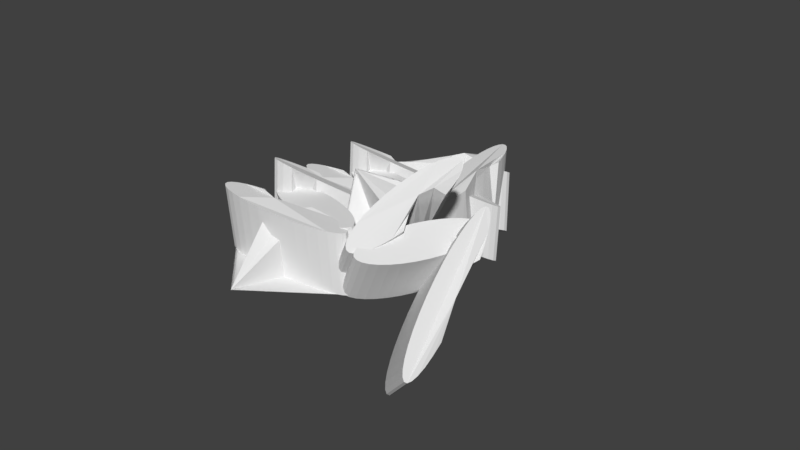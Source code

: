 # Source: SER.blend  (saved by Blender 2.79.0; exported with 4.5.12 LTS)
import bpy
from mathutils import Matrix  # noqa: F401  (used for matrix-valued properties, if any)

bpy.ops.wm.read_factory_settings(use_empty=True)
scene = bpy.context.scene
scene.name = 'Scene'

# ---- collections
col_collection_1 = bpy.data.collections.new('Collection 1'); scene.collection.children.link(col_collection_1)

# ---- materials (node trees are filled in below, after node groups)
mat_material_003 = bpy.data.materials.new('Material.003')
mat_material_003.alpha_threshold = 0.0
mat_material_003.use_transparent_shadow = False
mat_material_003.roughness = 0.5
mat_material_001 = bpy.data.materials.new('Material.001')
mat_material_001.alpha_threshold = 0.0
mat_material_001.use_transparent_shadow = False
mat_material_001.roughness = 0.5
mat_material_005 = bpy.data.materials.new('Material.005')
mat_material_005.alpha_threshold = 0.0
mat_material_005.use_transparent_shadow = False
mat_material_005.roughness = 0.5
mat_material_004 = bpy.data.materials.new('Material.004')
mat_material_004.alpha_threshold = 0.0
mat_material_004.use_transparent_shadow = False
mat_material_004.roughness = 0.5

# ---- material node trees

# ---- world
world_world = bpy.data.worlds.new('World'); scene.world = world_world
world_world.color = (0.05088, 0.05088, 0.05088)
world_world.use_sun_shadow = False
world_world.sun_shadow_jitter_overblur = 0.0
world_world.cycles.sampling_method = 'MANUAL'

# ---- meshes
me_cylinder_003 = bpy.data.meshes.new('Cylinder.003')
me_cylinder_003.from_pydata([(0.0, 1.0, -1.0), (0.0, 1.0, 1.0), (0.1951, 0.9808, -1.0), (0.1951, 0.9808, 1.0), (0.3827, 0.9239, -1.0), (0.3827, 0.9239, 1.0), (0.5556, 0.8315, -1.0), (0.5556, 0.8315, 1.0), (0.7071, 0.7071, -1.0), (0.7071, 0.7071, 1.0), (0.8315, 0.5556, -1.0), (0.8315, 0.5556, 1.0), (0.9239, 0.3827, -1.0), (0.9239, 0.3827, 1.0), (0.9808, 0.1951, -1.0), (0.9808, 0.1951, 1.0), (1.0, 7.55e-08, -1.0), (1.0, 7.55e-08, 1.0), (0.9808, -0.1951, -1.0), (0.9808, -0.1951, 1.0), (0.9239, -0.3827, -1.0), (0.9239, -0.3827, 1.0), (0.8315, -0.5556, -1.0), (0.8315, -0.5556, 1.0), (0.7071, -0.7071, -1.0), (0.7071, -0.7071, 1.0), (0.5556, -0.8315, -1.0), (0.5556, -0.8315, 1.0), (0.3827, -0.9239, -1.0), (0.3827, -0.9239, 1.0), (0.1951, -0.9808, -1.0), (0.1951, -0.9808, 1.0), (-3.258e-07, -1.0, -1.0), (-3.258e-07, -1.0, 1.0), (-0.1951, -0.9808, -1.0), (-0.1951, -0.9808, 1.0), (-0.3827, -0.9239, -1.0), (-0.3827, -0.9239, 1.0), (-0.5556, -0.8315, -1.0), (-0.5556, -0.8315, 1.0), (-0.7071, -0.7071, -1.0), (-0.7071, -0.7071, 1.0), (-0.8315, -0.5556, -1.0), (-0.8315, -0.5556, 1.0), (-0.9239, -0.3827, -1.0), (-0.9239, -0.3827, 1.0), (-0.9808, -0.1951, -1.0), (-0.9808, -0.1951, 1.0), (-1.0, 9.656e-07, -1.0), (-1.0, 9.656e-07, 1.0), (-0.9808, 0.1951, -1.0), (-0.9808, 0.1951, 1.0), (-0.9239, 0.3827, -1.0), (-0.9239, 0.3827, 1.0), (-0.8315, 0.5556, -1.0), (-0.8315, 0.5556, 1.0), (-0.7071, 0.7071, -1.0), (-0.7071, 0.7071, 1.0), (-0.5556, 0.8315, -1.0), (-0.5556, 0.8315, 1.0), (-0.3827, 0.9239, -1.0), (-0.3827, 0.9239, 1.0), (-0.1951, 0.9808, -1.0), (-0.1951, 0.9808, 1.0), (0.2728, -5.705, -0.07525), (0.06191, -1.336, 1.217), (0.2065, -0.8204, -0.7776), (0.2287, -0.5287, 1.198), (0.3902, -0.6384, -0.8563), (0.4124, -0.3468, 1.119), (0.5616, -0.509, -0.9237), (0.5838, -0.2173, 1.052), (0.7141, -0.437, -0.9773), (0.7364, -0.1454, 0.9982), (0.8418, -0.4253, -1.015), (0.8641, -0.1336, 0.9605), (0.9399, -0.4742, -1.035), (0.9622, -0.1826, 0.94), (1.005, -0.582, -1.038), (1.027, -0.2903, 0.9377), (1.033, -0.7444, -1.022), (1.056, -0.4528, 0.9536), (1.025, -0.9553, -0.9884), (1.047, -0.6636, 0.9871), (0.9801, -1.206, -0.9387), (1.002, -0.9148, 1.037), (0.9001, -1.488, -0.8745), (0.9224, -1.197, 1.101), (0.7883, -1.79, -0.7985), (0.8105, -1.498, 1.177), (0.6488, -2.1, -0.7134), (0.6711, -1.808, 1.262), (0.4871, -2.406, -0.6226), (0.5094, -2.114, 1.353), (0.3093, -2.697, -0.5296), (0.3316, -2.405, 1.446), (0.1224, -2.961, -0.4379), (0.1447, -2.67, 1.538), (-0.06655, -3.189, -0.3511), (-0.04428, -2.897, 1.624), (-0.2503, -3.371, -0.2724), (-0.228, -3.079, 1.703), (-0.4217, -3.5, -0.205), (-0.3994, -3.208, 1.77), (-0.5742, -3.572, -0.1514), (-0.5519, -3.28, 1.824), (-0.7019, -3.584, -0.1137), (-0.6797, -3.292, 1.862), (-0.8, -3.535, -0.09326), (-0.7778, -3.243, 1.882), (-0.8647, -3.427, -0.09095), (-0.8424, -3.135, 1.885), (-0.8934, -3.265, -0.1068), (-0.8712, -2.973, 1.869), (-0.8852, -3.054, -0.1403), (-0.8629, -2.762, 1.835), (-0.8402, -2.803, -0.19), (-0.8179, -2.511, 1.785), (-0.7602, -2.521, -0.2542), (-0.7379, -2.229, 1.721), (-0.6484, -2.219, -0.3302), (-0.6261, -1.927, 1.645), (-0.5089, -1.909, -0.4153), (-0.4866, -1.617, 1.56), (-0.3472, -1.603, -0.5061), (-0.3209, -1.939, 1.755), (-0.1694, -1.312, -0.5991), (-0.09807, -1.872, 1.616), (-0.2625, 2.712, -1.489), (-0.2085, 2.915, 0.4389), (-0.1063, 3.237, -1.748), (-0.1979, 3.046, 0.695), (0.04854, 3.712, -1.987), (0.07379, 4.44, -0.1281), (0.1962, 4.121, -2.197), (0.2214, 4.849, -0.3383), (0.3309, 4.446, -2.37), (0.3561, 5.174, -0.5116), (0.4475, 4.676, -2.5), (0.4727, 5.404, -0.6413), (0.5415, 4.802, -2.581), (0.5667, 5.53, -0.7224), (0.6093, 4.818, -2.61), (0.6346, 5.546, -0.752), (0.6483, 4.725, -2.587), (0.6736, 5.453, -0.7287), (0.6571, 4.526, -2.512), (0.6823, 5.254, -0.6535), (0.6351, 4.228, -2.388), (0.6604, 4.956, -0.5294), (0.5834, 3.843, -2.219), (0.6087, 4.571, -0.361), (0.5039, 3.386, -2.013), (0.5292, 4.114, -0.1548), (0.3996, 2.874, -1.777), (0.4249, 3.602, 0.0812), (0.2746, 2.327, -1.52), (0.2999, 3.055, 0.338), (0.1337, 1.766, -1.253), (0.1589, 2.494, 0.6057), (-0.01783, 1.213, -0.9844), (0.007419, 1.941, 0.874), (-0.174, 0.688, -0.7258), (-0.1488, 1.416, 1.133), (-0.3289, 0.2124, -0.4869), (-0.3037, 0.9407, 1.372), (-0.7819, 0.529, 0.02667), (-0.4513, 0.5323, 1.582), (-0.6112, -0.5213, -0.1034), (-0.586, 0.2069, 1.755), (-0.7278, -0.7513, 0.02627), (-0.7026, -0.02301, 1.885), (-0.8219, -0.877, 0.1075), (-0.7966, -0.1487, 1.966), (-0.8897, -0.8935, 0.137), (-0.8644, -0.1652, 1.995), (-0.9287, -0.8003, 0.1137), (-0.9035, -0.07206, 1.972), (-0.9374, -0.601, 0.03855), (-0.9122, 0.1273, 1.897), (-0.9155, -0.3031, -0.08561), (-0.8903, 0.4251, 1.773), (-0.8638, 0.0818, -0.254), (-0.8385, 0.8101, 1.604), (-0.7843, 0.539, -0.4602), (-0.759, 1.267, 1.398), (-0.68, 1.051, -0.6962), (-0.6547, 1.779, 1.162), (-0.555, 1.598, -0.953), (-0.5009, 1.8, 0.9749), (-0.414, 2.159, -1.221), (-0.3599, 2.361, 0.7072), (-0.4178, 6.293, -1.944), (-0.4178, 6.293, 0.05636), (-0.2227, 6.273, -1.944), (-0.2227, 6.273, 0.05636), (-0.03512, 6.216, -1.944), (-0.03512, 6.216, 0.05636), (0.1378, 6.124, -1.944), (0.1378, 6.124, 0.05636), (0.2893, 6.0, -1.944), (0.2893, 6.0, 0.05636), (0.4137, 5.848, -1.944), (0.4137, 5.848, 0.05636), (0.5061, 5.675, -1.944), (0.5061, 5.675, 0.05636), (0.563, 5.488, -1.944), (0.563, 5.488, 0.05636), (0.5822, 5.293, -1.944), (0.5822, 5.293, 0.05636), (0.563, 5.098, -1.944), (0.563, 5.098, 0.05636), (0.5061, 4.91, -1.944), (0.5061, 4.91, 0.05636), (0.4137, 4.737, -1.944), (0.4137, 4.737, 0.05636), (0.2893, 4.585, -1.944), (0.2893, 4.585, 0.05636), (0.1378, 4.461, -1.944), (0.1378, 4.461, 0.05636), (-0.03512, 4.369, -1.944), (-0.03512, 4.369, 0.05636), (-0.2227, 4.312, -1.944), (-0.2227, 4.312, 0.05636), (-0.4178, 4.293, -1.944), (-0.4178, 4.293, 0.05636), (-0.6129, 4.312, -1.944), (-0.6129, 4.312, 0.05636), (-0.8005, 4.369, -1.944), (-0.8005, 4.369, 0.05636), (-0.9734, 4.461, -1.944), (-0.9734, 4.461, 0.05636), (-1.125, 4.585, -1.944), (-1.125, 4.585, 0.05636), (-1.249, 4.737, -1.944), (-1.249, 4.737, 0.05636), (-1.342, 4.91, -1.944), (-1.342, 4.91, 0.05636), (-1.399, 5.098, -1.944), (-1.399, 5.098, 0.05636), (-1.418, 5.293, -1.944), (-1.418, 5.293, 0.05636), (-1.399, 5.488, -1.944), (-1.399, 5.488, 0.05636), (-1.342, 5.675, -1.944), (-1.342, 5.675, 0.05636), (-1.249, 5.848, -1.944), (-1.249, 5.848, 0.05636), (-1.125, 6.0, -1.944), (-1.125, 6.0, 0.05636), (-0.9734, 6.124, -1.944), (-0.9734, 6.124, 0.05636), (-0.8005, 6.216, -1.944), (-0.8005, 6.216, 0.05636), (-0.6129, 6.273, -1.944), (-0.6129, 6.273, 0.05636), (-0.145, -0.4123, -1.019), (-0.3559, 3.957, 0.2737), (-0.2113, 4.472, -1.721), (-0.1891, 4.764, 0.2542), (-0.02764, 4.654, -1.8), (-0.005366, 4.946, 0.1756), (0.1438, 4.784, -1.867), (0.166, 5.075, 0.1082), (0.2963, 4.856, -1.921), (0.3185, 5.147, 0.05456), (0.424, 4.867, -1.959), (0.4463, 5.159, 0.01682), (0.5221, 4.818, -1.979), (0.5444, 5.11, -0.0036), (0.5868, 4.711, -1.981), (0.6091, 5.002, -0.005915), (0.6155, 4.548, -1.966), (0.6378, 4.84, 0.009963), (0.6073, 4.337, -1.932), (0.6295, 4.629, 0.04342), (0.5623, 4.086, -1.882), (0.5845, 4.378, 0.09318), (0.4823, 3.804, -1.818), (0.5046, 4.096, 0.1573), (0.3705, 3.503, -1.742), (0.3927, 3.794, 0.2334), (0.231, 3.193, -1.657), (0.2533, 3.484, 0.3184), (0.06929, 2.886, -1.566), (0.09155, 3.178, 0.4092), (-0.1085, 2.596, -1.473), (-0.08619, 2.887, 0.5023), (-0.2954, 2.331, -1.382), (-0.2731, 2.623, 0.5939), (-0.4844, 2.104, -1.295), (-0.4621, 2.396, 0.6808), (-0.6681, 1.922, -1.216), (-0.6458, 2.214, 0.7594), (-0.8395, 1.793, -1.149), (-0.8172, 2.084, 0.8268), (-0.992, 1.721, -1.095), (-0.9697, 2.012, 0.8804), (-1.12, 1.709, -1.057), (-1.097, 2.001, 0.9182), (-1.218, 1.758, -1.037), (-1.196, 2.05, 0.9386), (-1.282, 1.866, -1.035), (-1.26, 2.157, 0.9409), (-1.311, 2.028, -1.05), (-1.289, 2.32, 0.925), (-1.303, 2.239, -1.084), (-1.281, 2.531, 0.8916), (-1.258, 2.49, -1.134), (-1.236, 2.782, 0.8418), (-1.178, 2.772, -1.198), (-1.156, 3.064, 0.7777), (-1.066, 3.074, -1.274), (-1.044, 3.365, 0.7016), (-0.9267, 3.384, -1.359), (-0.9044, 3.675, 0.6165), (-0.765, 3.69, -1.45), (-0.7387, 3.354, 0.8109), (-0.5872, 3.981, -1.543), (-0.5159, 3.421, 0.6729), (-0.6803, 8.005, -2.433), (-0.6263, 8.207, -0.5047), (-0.5241, 8.529, -2.691), (-0.6157, 8.339, -0.2486), (-0.3693, 9.005, -2.93), (-0.344, 9.733, -1.072), (-0.2216, 9.413, -3.14), (-0.1964, 10.14, -1.282), (-0.08693, 9.739, -3.314), (-0.06168, 10.47, -1.455), (0.02968, 9.968, -3.443), (0.05493, 10.7, -1.585), (0.1237, 10.09, -3.525), (0.1489, 10.82, -1.666), (0.1915, 10.11, -3.554), (0.2168, 10.84, -1.696), (0.2305, 10.02, -3.531), (0.2558, 10.75, -1.672), (0.2393, 9.818, -3.456), (0.2645, 10.55, -1.597), (0.2173, 9.52, -3.331), (0.2426, 10.25, -1.473), (0.1656, 9.135, -3.163), (0.1909, 9.864, -1.305), (0.0861, 8.678, -2.957), (0.1114, 9.406, -1.098), (-0.01817, 8.166, -2.721), (0.007078, 8.895, -0.8624), (-0.1432, 7.619, -2.464), (-0.1179, 8.348, -0.6057), (-0.2841, 7.059, -2.196), (-0.2589, 7.787, -0.338), (-0.4356, 6.505, -1.928), (-0.4104, 7.233, -0.06968), (-0.5918, 5.981, -1.669), (-0.5666, 6.709, 0.1889), (-0.7467, 5.505, -1.431), (-0.7215, 6.233, 0.4279), (-1.2, 5.822, -0.917), (-0.8691, 5.825, 0.6381), (-1.029, 4.771, -1.047), (-1.004, 5.5, 0.8113), (-1.146, 4.541, -0.9174), (-1.12, 5.27, 0.941), (-1.24, 4.416, -0.8362), (-1.214, 5.144, 1.022), (-1.307, 4.399, -0.8067), (-1.282, 5.127, 1.052), (-1.347, 4.492, -0.8299), (-1.321, 5.221, 1.028), (-1.355, 4.692, -0.9051), (-1.33, 5.42, 0.9533), (-1.333, 4.989, -1.029), (-1.308, 5.718, 0.8292), (-1.282, 5.374, -1.198), (-1.256, 6.103, 0.6608), (-1.202, 5.832, -1.404), (-1.177, 6.56, 0.4546), (-1.098, 6.343, -1.64), (-1.073, 7.072, 0.2186), (-0.9728, 6.89, -1.897), (-0.9187, 7.093, 0.03128), (-0.8318, 7.451, -2.164), (-0.7777, 7.654, -0.2364), (-0.461, 9.119, -2.441), (-0.8306, 10.8, -0.8597), (-0.5532, 8.56, -2.327), (-0.9227, 10.24, -0.7455), (-0.6509, 8.031, -2.229), (-1.02, 9.714, -0.6475), (-0.7504, 7.553, -2.151), (-1.12, 9.236, -0.5694), (-0.8478, 7.145, -2.096), (-1.217, 8.828, -0.5142), (-0.9394, 6.822, -2.065), (-1.309, 8.505, -0.4842), (-1.022, 6.596, -2.062), (-1.391, 8.28, -0.4803), (-1.092, 6.477, -2.084), (-1.461, 8.16, -0.5029), (-1.146, 6.469, -2.132), (-1.516, 8.152, -0.5509), (-1.184, 6.571, -2.204), (-1.553, 8.255, -0.6226), (-1.202, 6.781, -2.297), (-1.572, 8.464, -0.7153), (-1.202, 7.09, -2.407), (-1.571, 8.773, -0.8252), (-1.181, 7.486, -2.53), (-1.551, 9.17, -0.9483), (-1.143, 7.955, -2.661), (-1.512, 9.638, -1.08), (-1.087, 8.477, -2.796), (-1.456, 10.16, -1.215), (-1.016, 9.033, -2.929), (-1.385, 10.72, -1.348), (-0.9328, 9.602, -3.055), (-1.302, 11.29, -1.474), (-0.8406, 10.16, -3.169), (-1.21, 11.84, -1.588), (-0.7429, 10.69, -3.267), (-1.112, 12.37, -1.686), (-0.6435, 11.17, -3.345), (-1.013, 12.85, -1.764), (-0.5461, 11.58, -3.4), (-0.9156, 13.26, -1.819), (-0.4544, 11.9, -3.431), (-0.824, 13.58, -1.849), (-0.3721, 12.12, -3.434), (-0.7417, 13.81, -1.853), (-0.3023, 12.24, -3.412), (-0.6719, 13.93, -1.831), (-0.2477, 12.25, -3.364), (-0.6172, 13.94, -1.782), (-0.2103, 12.15, -3.292), (-0.5798, 13.83, -1.711), (-0.1916, 11.94, -3.199), (-0.5611, 13.62, -1.618), (-0.1923, 11.63, -3.089), (-0.5619, 13.31, -1.508), (-0.2125, 11.23, -2.966), (-0.582, 12.92, -1.385), (-0.2512, 10.77, -2.835), (-0.6207, 12.45, -1.254), (-0.3071, 10.24, -2.7), (-0.6766, 11.93, -1.119), (-0.3779, 9.688, -2.567), (-0.7474, 11.37, -0.9858), (-2.336, 10.73, -3.6), (-1.449, 11.37, -1.367), (-1.024, 9.149, -2.697), (-1.33, 10.68, -1.032), (-1.049, 8.507, -2.59), (-1.356, 10.04, -0.9249), (-1.083, 7.924, -2.498), (-1.39, 9.452, -0.8329), (-1.125, 7.42, -2.424), (-1.431, 8.948, -0.7593), (-1.173, 7.016, -2.372), (-1.479, 8.544, -0.7069), (-1.224, 6.727, -2.343), (-1.531, 8.255, -0.6777), (-1.279, 6.564, -2.338), (-1.585, 8.092, -0.6727), (-1.333, 6.533, -2.358), (-1.639, 8.061, -0.6923), (-1.385, 6.636, -2.401), (-1.691, 8.164, -0.7357), (-1.433, 6.869, -2.466), (-1.739, 8.397, -0.8012), (-1.476, 7.222, -2.551), (-1.782, 8.75, -0.8862), (-1.511, 7.683, -2.653), (-1.817, 9.211, -0.9875), (-1.537, 8.232, -2.766), (-1.843, 9.76, -1.101), (-1.553, 8.85, -2.888), (-1.859, 10.38, -1.223), (-1.559, 9.513, -3.013), (-1.865, 11.04, -1.348), (-1.554, 10.19, -3.137), (-1.86, 11.72, -1.472), (-1.539, 10.87, -3.255), (-1.845, 12.4, -1.589), (-1.514, 11.51, -3.361), (-1.82, 13.04, -1.696), (-1.48, 12.09, -3.453), (-1.786, 13.62, -1.788), (-1.438, 12.6, -3.527), (-1.745, 14.13, -1.862), (-1.391, 13.0, -3.579), (-1.697, 14.53, -1.914), (-1.339, 13.29, -3.609), (-1.645, 14.82, -1.944), (-1.285, 13.45, -3.614), (-1.591, 14.98, -1.948), (-1.231, 13.48, -3.594), (-1.537, 15.01, -1.929), (-1.178, 13.38, -3.551), (-1.485, 14.91, -1.885), (-1.13, 13.15, -3.485), (-1.436, 14.68, -1.82), (-1.088, 12.8, -3.4), (-1.394, 14.32, -1.735), (-1.053, 12.34, -3.299), (-1.359, 13.86, -1.634), (-1.027, 11.79, -3.185), (-1.333, 13.31, -1.52), (-1.01, 11.17, -3.063), (-1.519, 13.08, -1.363), (-1.004, 10.5, -2.938), (-1.578, 12.3, -1.314), (0.1511, 9.053, -2.464), (-0.1816, 10.47, -0.844), (0.2525, 8.257, -2.411), (-0.2026, 10.62, -0.5947), (0.3392, 7.494, -2.359), (0.1563, 8.809, -0.6502), (0.408, 6.791, -2.309), (0.2251, 8.107, -0.6001), (0.4563, 6.177, -2.263), (0.2734, 7.493, -0.5543), (0.4821, 5.675, -2.223), (0.2992, 6.991, -0.5145), (0.4845, 5.305, -2.191), (0.3016, 6.62, -0.4822), (0.4634, 5.08, -2.167), (0.2805, 6.395, -0.4587), (0.4196, 5.009, -2.153), (0.2367, 6.324, -0.4449), (0.3548, 5.095, -2.15), (0.1719, 6.41, -0.4413), (0.2714, 5.335, -2.156), (0.08851, 6.65, -0.448), (0.1727, 5.719, -2.173), (-0.01017, 7.035, -0.4649), (0.06254, 6.233, -2.2), (-0.1204, 7.548, -0.4912), (-0.05497, 6.857, -2.234), (-0.2379, 8.172, -0.5259), (-0.1753, 7.567, -2.276), (-0.3582, 8.882, -0.5677), (-0.2937, 8.335, -2.323), (-0.4766, 9.65, -0.615), (-0.4058, 9.132, -2.374), (-0.5887, 10.45, -0.666), (-0.5071, 9.928, -2.427), (-0.69, 11.24, -0.7188), (-0.5939, 10.69, -2.48), (-0.7768, 12.01, -0.7712), (-0.4106, 12.36, -2.255), (-0.8456, 12.71, -0.8213), (-0.711, 12.01, -2.576), (-0.8939, 13.32, -0.8671), (-0.7368, 12.51, -2.615), (-0.9197, 13.83, -0.9069), (-0.7392, 12.88, -2.648), (-0.9221, 14.2, -0.9392), (-0.7181, 13.11, -2.671), (-0.901, 14.42, -0.9627), (-0.6743, 13.18, -2.685), (-0.8572, 14.49, -0.9765), (-0.6094, 13.09, -2.689), (-0.7924, 14.41, -0.9801), (-0.5261, 12.85, -2.682), (-0.709, 14.17, -0.9734), (-0.4274, 12.47, -2.665), (-0.6103, 13.78, -0.9565), (-0.3172, 11.95, -2.639), (-0.5001, 13.27, -0.9302), (-0.1997, 11.33, -2.604), (-0.3826, 12.64, -0.8955), (-0.0794, 10.62, -2.562), (-0.4121, 12.04, -0.9423), (0.03905, 9.851, -2.515), (-0.2936, 11.27, -0.895), (1.337, 2.032, -1.493), (1.917, 2.031, 0.1356), (1.296, 1.382, -1.434), (1.876, 1.381, 0.1943), (1.247, 0.7657, -1.365), (1.828, 0.7649, 0.2633), (1.193, 0.2072, -1.289), (1.774, 0.2064, 0.34), (1.136, -0.2723, -1.207), (1.717, -0.2731, 0.4215), (1.078, -0.6543, -1.124), (1.658, -0.6552, 0.5045), (1.021, -0.9242, -1.043), (1.601, -0.9251, 0.5859), (0.9669, -1.072, -0.9662), (1.547, -1.072, 0.6626), (0.9185, -1.091, -0.8972), (1.499, -1.092, 0.7317), (0.8773, -0.9812, -0.8384), (1.458, -0.9821, 0.7904), (0.8449, -0.7468, -0.7923), (1.425, -0.7477, 0.8365), (0.8227, -0.3968, -0.7605), (1.403, -0.3977, 0.8683), (0.8114, 0.05549, -0.7443), (1.392, 0.05462, 0.8845), (0.8114, 0.5926, -0.7443), (1.392, 0.5918, 0.8845), (0.8228, 1.194, -0.7604), (1.403, 1.193, 0.8684), (0.8452, 1.836, -0.7922), (1.425, 1.836, 0.8366), (0.8776, 2.495, -0.8383), (1.458, 2.494, 0.7905), (0.9189, 3.145, -0.897), (1.499, 3.144, 0.7318), (0.9674, 3.761, -0.966), (1.548, 3.76, 0.6628), (1.021, 4.32, -1.043), (1.602, 4.319, 0.5861), (1.078, 4.799, -1.124), (1.659, 4.798, 0.5047), (1.137, 5.181, -1.207), (1.717, 5.18, 0.4217), (1.194, 5.451, -1.289), (1.774, 5.45, 0.3403), (1.248, 5.599, -1.365), (1.828, 5.598, 0.2636), (1.296, 5.618, -1.434), (1.877, 5.617, 0.1945), (1.337, 5.508, -1.493), (1.918, 5.507, 0.1358), (1.37, 5.274, -1.539), (1.95, 5.273, 0.08965), (1.392, 4.924, -1.571), (1.972, 4.923, 0.05786), (1.403, 4.472, -1.587), (1.984, 4.471, 0.04164), (1.403, 3.934, -1.587), (1.984, 3.934, 0.04162), (1.392, 3.333, -1.571), (1.972, 3.332, 0.05779), (1.37, 2.691, -1.539), (1.95, 2.69, 0.08954), (0.01353, 2.67, 1.529), (1.432, 2.364, 1.094), (0.9444, 1.761, -0.6606), (1.58, 1.618, 0.8588), (0.9287, 1.103, -0.7348), (1.565, 0.9595, 0.7845), (0.9065, 0.4977, -0.7861), (1.542, 0.3546, 0.7332), (0.8787, -0.03051, -0.8124), (1.515, -0.1737, 0.707), (0.8463, -0.4618, -0.8126), (1.482, -0.6049, 0.7067), (0.8106, -0.7795, -0.7869), (1.447, -0.9226, 0.7325), (0.773, -0.9714, -0.7361), (1.409, -1.115, 0.7832), (0.7348, -1.03, -0.6623), (1.371, -1.173, 0.8571), (0.6977, -0.9536, -0.5682), (1.334, -1.097, 0.9511), (0.6629, -0.7445, -0.4575), (1.299, -0.8876, 1.062), (0.6318, -0.411, -0.3345), (1.268, -0.5541, 1.185), (0.6057, 0.03413, -0.2038), (1.242, -0.109, 1.316), (0.5856, 0.5737, -0.07049), (1.222, 0.4306, 1.449), (0.5721, 1.187, 0.06029), (1.208, 1.044, 1.58), (0.5658, 1.851, 0.1835), (1.202, 1.708, 1.703), (0.5671, 2.539, 0.2945), (1.203, 2.396, 1.814), (0.5757, 3.225, 0.389), (1.212, 3.082, 1.908), (0.5914, 3.884, 0.4632), (1.227, 3.741, 1.983), (0.6136, 4.489, 0.5145), (1.25, 4.346, 2.034), (0.6414, 5.017, 0.5408), (1.277, 4.874, 2.06), (0.6738, 5.448, 0.541), (1.31, 5.305, 2.06), (0.7095, 5.766, 0.5153), (1.345, 5.623, 2.035), (0.7472, 5.958, 0.4645), (1.383, 5.815, 1.984), (0.7853, 6.017, 0.3907), (1.421, 5.873, 1.91), (0.8225, 5.94, 0.2966), (1.458, 5.797, 1.816), (0.8572, 5.731, 0.1859), (1.493, 5.588, 1.705), (0.8883, 5.397, 0.06287), (1.524, 5.254, 1.582), (0.9144, 4.952, -0.06781), (1.55, 4.809, 1.452), (0.9346, 4.413, -0.2011), (1.571, 4.27, 1.318), (0.948, 3.799, -0.3319), (1.522, 3.788, 1.626), (0.9543, 3.136, -0.4551), (1.455, 3.025, 1.552), (1.638, 2.516, -2.522), (2.234, 2.287, -1.004), (1.654, 1.87, -2.863), (2.336, 2.221, -0.8359), (1.665, 1.241, -3.172), (2.367, 0.9866, -1.89), (1.67, 0.6511, -3.437), (2.371, 0.3968, -2.155), (1.669, 0.1239, -3.648), (2.371, -0.1304, -2.367), (1.662, -0.3205, -3.798), (2.364, -0.5748, -2.516), (1.649, -0.665, -3.88), (2.351, -0.9192, -2.598), (1.632, -0.8963, -3.891), (2.334, -1.151, -2.609), (1.61, -1.006, -3.831), (2.312, -1.26, -2.549), (1.584, -0.9887, -3.702), (2.286, -1.243, -2.421), (1.556, -0.8462, -3.51), (2.258, -1.1, -2.228), (1.526, -0.5836, -3.26), (2.228, -0.8378, -1.979), (1.496, -0.211, -2.964), (2.198, -0.4652, -1.682), (1.467, 0.2573, -2.632), (2.168, 0.003068, -1.351), (1.439, 0.8033, -2.278), (2.141, 0.5491, -0.9959), (1.414, 1.406, -1.914), (2.116, 1.152, -0.6321), (1.394, 2.042, -1.555), (2.096, 1.788, -0.2731), (1.378, 2.688, -1.214), (2.08, 2.433, 0.06736), (1.367, 3.317, -0.9057), (2.069, 3.063, 0.3761), (1.674, 4.763, -0.7128), (2.064, 3.653, 0.6413), (1.363, 4.434, -0.429), (2.065, 4.18, 0.8528), (1.37, 4.879, -0.2794), (2.072, 4.624, 1.002), (1.382, 5.223, -0.1974), (2.084, 4.969, 1.084), (1.4, 5.454, -0.1861), (2.102, 5.2, 1.096), (1.422, 5.564, -0.2461), (2.124, 5.309, 1.036), (1.448, 5.547, -0.3749), (2.149, 5.293, 0.9069), (1.476, 5.404, -0.5677), (2.178, 5.15, 0.7141), (1.506, 5.142, -0.817), (2.208, 4.887, 0.4648), (1.536, 4.769, -1.113), (2.238, 4.515, 0.1686), (1.565, 4.301, -1.445), (2.267, 4.047, -0.1632), (1.593, 3.755, -1.8), (2.189, 3.526, -0.2814), (1.617, 3.152, -2.163), (2.213, 2.923, -0.6452)], [], [(0, 1, 3, 2), (2, 3, 5, 4), (4, 5, 7, 6), (6, 7, 9, 8), (8, 9, 11, 10), (10, 11, 13, 12), (12, 13, 15, 14), (14, 15, 17, 16), (16, 17, 19, 18), (18, 19, 21, 20), (20, 21, 23, 22), (22, 23, 25, 24), (24, 25, 27, 26), (26, 27, 29, 28), (28, 29, 31, 30), (30, 31, 33, 32), (32, 33, 35, 34), (34, 35, 37, 36), (36, 37, 39, 38), (38, 39, 41, 40), (40, 41, 43, 42), (42, 43, 45, 44), (44, 45, 47, 46), (46, 47, 49, 48), (48, 49, 51, 50), (50, 51, 53, 52), (52, 53, 55, 54), (54, 55, 57, 56), (56, 57, 59, 58), (58, 59, 61, 60), (3, 1, 63, 61, 59, 57, 55, 53, 51, 49, 47, 45, 43, 41, 39, 37, 35, 33, 31, 29, 27, 25, 23, 21, 19, 17, 15, 13, 11, 9, 7, 5), (60, 61, 63, 62), (62, 63, 1, 0), (0, 2, 4, 6, 8, 10, 12, 14, 16, 18, 20, 22, 24, 26, 28, 30, 32, 34, 36, 38, 40, 42, 44, 46, 48, 50, 52, 54, 56, 58, 60, 62), (64, 65, 67, 66), (66, 67, 69, 68), (68, 69, 71, 70), (70, 71, 73, 72), (72, 73, 75, 74), (74, 75, 77, 76), (76, 77, 79, 78), (78, 79, 81, 80), (80, 81, 83, 82), (82, 83, 85, 84), (84, 85, 87, 86), (86, 87, 89, 88), (88, 89, 91, 90), (90, 91, 93, 92), (92, 93, 95, 94), (94, 95, 97, 96), (96, 97, 99, 98), (98, 99, 101, 100), (100, 101, 103, 102), (102, 103, 105, 104), (104, 105, 107, 106), (106, 107, 109, 108), (108, 109, 111, 110), (110, 111, 113, 112), (112, 113, 115, 114), (114, 115, 117, 116), (116, 117, 119, 118), (118, 119, 121, 120), (120, 121, 123, 122), (122, 123, 125, 124), (67, 65, 127, 125, 123, 121, 119, 117, 115, 113, 111, 109, 107, 105, 103, 101, 99, 97, 95, 93, 91, 89, 87, 85, 83, 81, 79, 77, 75, 73, 71, 69), (124, 125, 127, 126), (126, 127, 65, 64), (64, 66, 68, 70, 72, 74, 76, 78, 80, 82, 84, 86, 88, 90, 92, 94, 96, 98, 100, 102, 104, 106, 108, 110, 112, 114, 116, 118, 120, 122, 124, 126), (128, 129, 131, 130), (130, 131, 133, 132), (132, 133, 135, 134), (134, 135, 137, 136), (136, 137, 139, 138), (138, 139, 141, 140), (140, 141, 143, 142), (142, 143, 145, 144), (144, 145, 147, 146), (146, 147, 149, 148), (148, 149, 151, 150), (150, 151, 153, 152), (152, 153, 155, 154), (154, 155, 157, 156), (156, 157, 159, 158), (158, 159, 161, 160), (160, 161, 163, 162), (162, 163, 165, 164), (164, 165, 167, 166), (166, 167, 169, 168), (168, 169, 171, 170), (170, 171, 173, 172), (172, 173, 175, 174), (174, 175, 177, 176), (176, 177, 179, 178), (178, 179, 181, 180), (180, 181, 183, 182), (182, 183, 185, 184), (184, 185, 187, 186), (186, 187, 189, 188), (131, 129, 191, 189, 187, 185, 183, 181, 179, 177, 175, 173, 171, 169, 167, 165, 163, 161, 159, 157, 155, 153, 151, 149, 147, 145, 143, 141, 139, 137, 135, 133), (188, 189, 191, 190), (190, 191, 129, 128), (128, 130, 132, 134, 136, 138, 140, 142, 144, 146, 148, 150, 152, 154, 156, 158, 160, 162, 164, 166, 168, 170, 172, 174, 176, 178, 180, 182, 184, 186, 188, 190), (192, 193, 195, 194), (194, 195, 197, 196), (196, 197, 199, 198), (198, 199, 201, 200), (200, 201, 203, 202), (202, 203, 205, 204), (204, 205, 207, 206), (206, 207, 209, 208), (208, 209, 211, 210), (210, 211, 213, 212), (212, 213, 215, 214), (214, 215, 217, 216), (216, 217, 219, 218), (218, 219, 221, 220), (220, 221, 223, 222), (222, 223, 225, 224), (224, 225, 227, 226), (226, 227, 229, 228), (228, 229, 231, 230), (230, 231, 233, 232), (232, 233, 235, 234), (234, 235, 237, 236), (236, 237, 239, 238), (238, 239, 241, 240), (240, 241, 243, 242), (242, 243, 245, 244), (244, 245, 247, 246), (246, 247, 249, 248), (248, 249, 251, 250), (250, 251, 253, 252), (195, 193, 255, 253, 251, 249, 247, 245, 243, 241, 239, 237, 235, 233, 231, 229, 227, 225, 223, 221, 219, 217, 215, 213, 211, 209, 207, 205, 203, 201, 199, 197), (252, 253, 255, 254), (254, 255, 193, 192), (192, 194, 196, 198, 200, 202, 204, 206, 208, 210, 212, 214, 216, 218, 220, 222, 224, 226, 228, 230, 232, 234, 236, 238, 240, 242, 244, 246, 248, 250, 252, 254), (256, 257, 259, 258), (258, 259, 261, 260), (260, 261, 263, 262), (262, 263, 265, 264), (264, 265, 267, 266), (266, 267, 269, 268), (268, 269, 271, 270), (270, 271, 273, 272), (272, 273, 275, 274), (274, 275, 277, 276), (276, 277, 279, 278), (278, 279, 281, 280), (280, 281, 283, 282), (282, 283, 285, 284), (284, 285, 287, 286), (286, 287, 289, 288), (288, 289, 291, 290), (290, 291, 293, 292), (292, 293, 295, 294), (294, 295, 297, 296), (296, 297, 299, 298), (298, 299, 301, 300), (300, 301, 303, 302), (302, 303, 305, 304), (304, 305, 307, 306), (306, 307, 309, 308), (308, 309, 311, 310), (310, 311, 313, 312), (312, 313, 315, 314), (314, 315, 317, 316), (259, 257, 319, 317, 315, 313, 311, 309, 307, 305, 303, 301, 299, 297, 295, 293, 291, 289, 287, 285, 283, 281, 279, 277, 275, 273, 271, 269, 267, 265, 263, 261), (316, 317, 319, 318), (318, 319, 257, 256), (256, 258, 260, 262, 264, 266, 268, 270, 272, 274, 276, 278, 280, 282, 284, 286, 288, 290, 292, 294, 296, 298, 300, 302, 304, 306, 308, 310, 312, 314, 316, 318), (320, 321, 323, 322), (322, 323, 325, 324), (324, 325, 327, 326), (326, 327, 329, 328), (328, 329, 331, 330), (330, 331, 333, 332), (332, 333, 335, 334), (334, 335, 337, 336), (336, 337, 339, 338), (338, 339, 341, 340), (340, 341, 343, 342), (342, 343, 345, 344), (344, 345, 347, 346), (346, 347, 349, 348), (348, 349, 351, 350), (350, 351, 353, 352), (352, 353, 355, 354), (354, 355, 357, 356), (356, 357, 359, 358), (358, 359, 361, 360), (360, 361, 363, 362), (362, 363, 365, 364), (364, 365, 367, 366), (366, 367, 369, 368), (368, 369, 371, 370), (370, 371, 373, 372), (372, 373, 375, 374), (374, 375, 377, 376), (376, 377, 379, 378), (378, 379, 381, 380), (323, 321, 383, 381, 379, 377, 375, 373, 371, 369, 367, 365, 363, 361, 359, 357, 355, 353, 351, 349, 347, 345, 343, 341, 339, 337, 335, 333, 331, 329, 327, 325), (380, 381, 383, 382), (382, 383, 321, 320), (320, 322, 324, 326, 328, 330, 332, 334, 336, 338, 340, 342, 344, 346, 348, 350, 352, 354, 356, 358, 360, 362, 364, 366, 368, 370, 372, 374, 376, 378, 380, 382), (384, 385, 387, 386), (386, 387, 389, 388), (388, 389, 391, 390), (390, 391, 393, 392), (392, 393, 395, 394), (394, 395, 397, 396), (396, 397, 399, 398), (398, 399, 401, 400), (400, 401, 403, 402), (402, 403, 405, 404), (404, 405, 407, 406), (406, 407, 409, 408), (408, 409, 411, 410), (410, 411, 413, 412), (412, 413, 415, 414), (414, 415, 417, 416), (416, 417, 419, 418), (418, 419, 421, 420), (420, 421, 423, 422), (422, 423, 425, 424), (424, 425, 427, 426), (426, 427, 429, 428), (428, 429, 431, 430), (430, 431, 433, 432), (432, 433, 435, 434), (434, 435, 437, 436), (436, 437, 439, 438), (438, 439, 441, 440), (440, 441, 443, 442), (442, 443, 445, 444), (387, 385, 447, 445, 443, 441, 439, 437, 435, 433, 431, 429, 427, 425, 423, 421, 419, 417, 415, 413, 411, 409, 407, 405, 403, 401, 399, 397, 395, 393, 391, 389), (444, 445, 447, 446), (446, 447, 385, 384), (384, 386, 388, 390, 392, 394, 396, 398, 400, 402, 404, 406, 408, 410, 412, 414, 416, 418, 420, 422, 424, 426, 428, 430, 432, 434, 436, 438, 440, 442, 444, 446), (448, 449, 451, 450), (450, 451, 453, 452), (452, 453, 455, 454), (454, 455, 457, 456), (456, 457, 459, 458), (458, 459, 461, 460), (460, 461, 463, 462), (462, 463, 465, 464), (464, 465, 467, 466), (466, 467, 469, 468), (468, 469, 471, 470), (470, 471, 473, 472), (472, 473, 475, 474), (474, 475, 477, 476), (476, 477, 479, 478), (478, 479, 481, 480), (480, 481, 483, 482), (482, 483, 485, 484), (484, 485, 487, 486), (486, 487, 489, 488), (488, 489, 491, 490), (490, 491, 493, 492), (492, 493, 495, 494), (494, 495, 497, 496), (496, 497, 499, 498), (498, 499, 501, 500), (500, 501, 503, 502), (502, 503, 505, 504), (504, 505, 507, 506), (506, 507, 509, 508), (451, 449, 511, 509, 507, 505, 503, 501, 499, 497, 495, 493, 491, 489, 487, 485, 483, 481, 479, 477, 475, 473, 471, 469, 467, 465, 463, 461, 459, 457, 455, 453), (508, 509, 511, 510), (510, 511, 449, 448), (448, 450, 452, 454, 456, 458, 460, 462, 464, 466, 468, 470, 472, 474, 476, 478, 480, 482, 484, 486, 488, 490, 492, 494, 496, 498, 500, 502, 504, 506, 508, 510), (512, 513, 515, 514), (514, 515, 517, 516), (516, 517, 519, 518), (518, 519, 521, 520), (520, 521, 523, 522), (522, 523, 525, 524), (524, 525, 527, 526), (526, 527, 529, 528), (528, 529, 531, 530), (530, 531, 533, 532), (532, 533, 535, 534), (534, 535, 537, 536), (536, 537, 539, 538), (538, 539, 541, 540), (540, 541, 543, 542), (542, 543, 545, 544), (544, 545, 547, 546), (546, 547, 549, 548), (548, 549, 551, 550), (550, 551, 553, 552), (552, 553, 555, 554), (554, 555, 557, 556), (556, 557, 559, 558), (558, 559, 561, 560), (560, 561, 563, 562), (562, 563, 565, 564), (564, 565, 567, 566), (566, 567, 569, 568), (568, 569, 571, 570), (570, 571, 573, 572), (515, 513, 575, 573, 571, 569, 567, 565, 563, 561, 559, 557, 555, 553, 551, 549, 547, 545, 543, 541, 539, 537, 535, 533, 531, 529, 527, 525, 523, 521, 519, 517), (572, 573, 575, 574), (574, 575, 513, 512), (512, 514, 516, 518, 520, 522, 524, 526, 528, 530, 532, 534, 536, 538, 540, 542, 544, 546, 548, 550, 552, 554, 556, 558, 560, 562, 564, 566, 568, 570, 572, 574), (576, 577, 579, 578), (578, 579, 581, 580), (580, 581, 583, 582), (582, 583, 585, 584), (584, 585, 587, 586), (586, 587, 589, 588), (588, 589, 591, 590), (590, 591, 593, 592), (592, 593, 595, 594), (594, 595, 597, 596), (596, 597, 599, 598), (598, 599, 601, 600), (600, 601, 603, 602), (602, 603, 605, 604), (604, 605, 607, 606), (606, 607, 609, 608), (608, 609, 611, 610), (610, 611, 613, 612), (612, 613, 615, 614), (614, 615, 617, 616), (616, 617, 619, 618), (618, 619, 621, 620), (620, 621, 623, 622), (622, 623, 625, 624), (624, 625, 627, 626), (626, 627, 629, 628), (628, 629, 631, 630), (630, 631, 633, 632), (632, 633, 635, 634), (634, 635, 637, 636), (579, 577, 639, 637, 635, 633, 631, 629, 627, 625, 623, 621, 619, 617, 615, 613, 611, 609, 607, 605, 603, 601, 599, 597, 595, 593, 591, 589, 587, 585, 583, 581), (636, 637, 639, 638), (638, 639, 577, 576), (576, 578, 580, 582, 584, 586, 588, 590, 592, 594, 596, 598, 600, 602, 604, 606, 608, 610, 612, 614, 616, 618, 620, 622, 624, 626, 628, 630, 632, 634, 636, 638), (640, 641, 643, 642), (642, 643, 645, 644), (644, 645, 647, 646), (646, 647, 649, 648), (648, 649, 651, 650), (650, 651, 653, 652), (652, 653, 655, 654), (654, 655, 657, 656), (656, 657, 659, 658), (658, 659, 661, 660), (660, 661, 663, 662), (662, 663, 665, 664), (664, 665, 667, 666), (666, 667, 669, 668), (668, 669, 671, 670), (670, 671, 673, 672), (672, 673, 675, 674), (674, 675, 677, 676), (676, 677, 679, 678), (678, 679, 681, 680), (680, 681, 683, 682), (682, 683, 685, 684), (684, 685, 687, 686), (686, 687, 689, 688), (688, 689, 691, 690), (690, 691, 693, 692), (692, 693, 695, 694), (694, 695, 697, 696), (696, 697, 699, 698), (698, 699, 701, 700), (643, 641, 703, 701, 699, 697, 695, 693, 691, 689, 687, 685, 683, 681, 679, 677, 675, 673, 671, 669, 667, 665, 663, 661, 659, 657, 655, 653, 651, 649, 647, 645), (700, 701, 703, 702), (702, 703, 641, 640), (640, 642, 644, 646, 648, 650, 652, 654, 656, 658, 660, 662, 664, 666, 668, 670, 672, 674, 676, 678, 680, 682, 684, 686, 688, 690, 692, 694, 696, 698, 700, 702), (704, 705, 707, 706), (706, 707, 709, 708), (708, 709, 711, 710), (710, 711, 713, 712), (712, 713, 715, 714), (714, 715, 717, 716), (716, 717, 719, 718), (718, 719, 721, 720), (720, 721, 723, 722), (722, 723, 725, 724), (724, 725, 727, 726), (726, 727, 729, 728), (728, 729, 731, 730), (730, 731, 733, 732), (732, 733, 735, 734), (734, 735, 737, 736), (736, 737, 739, 738), (738, 739, 741, 740), (740, 741, 743, 742), (742, 743, 745, 744), (744, 745, 747, 746), (746, 747, 749, 748), (748, 749, 751, 750), (750, 751, 753, 752), (752, 753, 755, 754), (754, 755, 757, 756), (756, 757, 759, 758), (758, 759, 761, 760), (760, 761, 763, 762), (762, 763, 765, 764), (707, 705, 767, 765, 763, 761, 759, 757, 755, 753, 751, 749, 747, 745, 743, 741, 739, 737, 735, 733, 731, 729, 727, 725, 723, 721, 719, 717, 715, 713, 711, 709), (764, 765, 767, 766), (766, 767, 705, 704), (704, 706, 708, 710, 712, 714, 716, 718, 720, 722, 724, 726, 728, 730, 732, 734, 736, 738, 740, 742, 744, 746, 748, 750, 752, 754, 756, 758, 760, 762, 764, 766)])
me_cylinder_003.polygons.foreach_set('material_index', [0, 0, 0, 0, 0, 0, 0, 0, 0, 0, 0, 0, 0, 0, 0, 0, 0, 0, 0, 0, 0, 0, 0, 0, 0, 0, 0, 0, 0, 0, 0, 0, 0, 0, 0, 0, 0, 0, 0, 0, 0, 0, 0, 0, 0, 0, 0, 0, 0, 0, 0, 0, 0, 0, 0, 0, 0, 0, 0, 0, 0, 0, 0, 0, 0, 0, 0, 0, 0, 0, 0, 0, 0, 0, 0, 0, 0, 0, 0, 0, 0, 0, 0, 0, 0, 0, 0, 0, 0, 0, 0, 0, 0, 0, 0, 0, 0, 0, 0, 0, 0, 0, 1, 1, 1, 1, 1, 1, 1, 1, 1, 1, 1, 1, 1, 1, 1, 1, 1, 1, 1, 1, 1, 1, 1, 1, 1, 1, 1, 1, 1, 1, 1, 1, 1, 1, 1, 1, 1, 1, 1, 1, 1, 1, 1, 1, 1, 1, 1, 1, 1, 1, 1, 1, 1, 1, 1, 1, 1, 1, 1, 1, 1, 1, 1, 1, 1, 1, 1, 1, 1, 1, 1, 1, 1, 1, 1, 1, 1, 1, 1, 1, 1, 1, 1, 1, 1, 1, 1, 1, 1, 1, 1, 1, 1, 1, 1, 1, 1, 1, 1, 1, 1, 1, 2, 2, 2, 2, 2, 2, 2, 2, 2, 2, 2, 2, 2, 2, 2, 2, 2, 2, 2, 2, 2, 2, 2, 2, 2, 2, 2, 2, 2, 2, 2, 2, 2, 2, 2, 2, 2, 2, 2, 2, 2, 2, 2, 2, 2, 2, 2, 2, 2, 2, 2, 2, 2, 2, 2, 2, 2, 2, 2, 2, 2, 2, 2, 2, 2, 2, 2, 2, 2, 2, 2, 2, 2, 2, 2, 2, 2, 2, 2, 2, 2, 2, 2, 2, 2, 2, 2, 2, 2, 2, 2, 2, 2, 2, 2, 2, 2, 2, 2, 2, 2, 2, 3, 3, 3, 3, 3, 3, 3, 3, 3, 3, 3, 3, 3, 3, 3, 3, 3, 3, 3, 3, 3, 3, 3, 3, 3, 3, 3, 3, 3, 3, 3, 3, 3, 3, 3, 3, 3, 3, 3, 3, 3, 3, 3, 3, 3, 3, 3, 3, 3, 3, 3, 3, 3, 3, 3, 3, 3, 3, 3, 3, 3, 3, 3, 3, 3, 3, 3, 3, 3, 3, 3, 3, 3, 3, 3, 3, 3, 3, 3, 3, 3, 3, 3, 3, 3, 3, 3, 3, 3, 3, 3, 3, 3, 3, 3, 3, 3, 3, 3, 3, 3, 3])
me_cylinder_003.materials.append(mat_material_003)
me_cylinder_003.materials.append(mat_material_001)
me_cylinder_003.materials.append(mat_material_005)
me_cylinder_003.materials.append(mat_material_004)
me_cylinder_003.use_remesh_preserve_volume = False
me_cylinder_003.use_remesh_preserve_attributes = False
me_cylinder_003.use_mirror_vertex_groups = False
me_cylinder_003.update()

# ---- objects
ob_cylinder_000 = bpy.data.objects.new('Cylinder.000', me_cylinder_003)

# ---- transforms, parenting, visibility, modifiers, constraints
ob_cylinder_000.location = (-0.153, -2.197, -1.443)
ob_cylinder_000.rotation_euler = (0.1466, -0.0557, -0.2658)
ob_cylinder_000.scale = (2.052, 0.5949, 1.026)
ob_cylinder_000.lineart.crease_threshold = 0.0

# ---- collection membership
col_collection_1.objects.link(ob_cylinder_000)

# ---- scene / render settings (as saved in the file)
scene.frame_start = 1; scene.frame_end = 250; scene.frame_set(119)
scene.render.engine = 'BLENDER_EEVEE_NEXT'
scene.render.resolution_percentage = 50
scene.render.dither_intensity = 0.0
scene.cycles.use_denoising = False
scene.cycles.samples = 128
scene.cycles.sampling_pattern = 'TABULATED_SOBOL'
scene.cycles.use_adaptive_sampling = False
scene.cycles.use_light_tree = False
scene.cycles.blur_glossy = 0.0
scene.cycles.sample_clamp_indirect = 0.0
scene.view_settings.view_transform = 'Standard'
bpy.context.view_layer.update()

# ---- added for rendering (the .blend has no active camera and no usable light): camera, sun
cam_auto = bpy.data.cameras.new('AutoCamera')
cam_auto.lens = 50.0
cam_auto.sensor_width = 36.0
cam_auto.clip_end = 1000.0
ob_auto_camera = bpy.data.objects.new('AutoCamera', cam_auto)
scene.collection.objects.link(ob_auto_camera)
ob_auto_camera.location = (20.6397, -23.4075, 14.0143)
ob_auto_camera.rotation_euler = (1.09748, -7.21219e-08, 0.694738)
scene.camera = ob_auto_camera
light_auto_sun = bpy.data.lights.new('AutoSun', 'SUN')
light_auto_sun.energy = 3.0
light_auto_sun.angle = 0.0523599
ob_auto_sun = bpy.data.objects.new('AutoSun', light_auto_sun)
scene.collection.objects.link(ob_auto_sun)
ob_auto_sun.rotation_euler = (0.872665, 0.174533, 0.523599)
bpy.context.view_layer.update()
